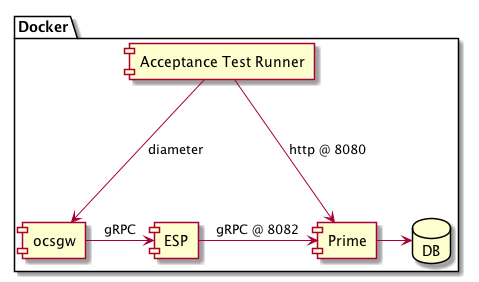

The diagram above was rendered by PlantUML. Its source (embedded in the PNG):
@startuml
package "Docker" {
 [Acceptance Test Runner]
 [ocsgw]
 [ESP]
 [Prime]
 database DB
}

[Acceptance Test Runner] --> [ocsgw] : diameter
[Acceptance Test Runner] -> [Prime] : http @ 8080
[ocsgw] -> [ESP] : gRPC
[ESP] -> [Prime] : gRPC @ 8082
[Prime] ->  DB

@enduml